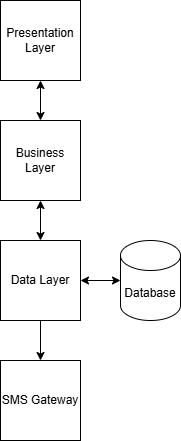

The diagram above was exported from draw.io. Its source (the exported page's mxGraphModel, read from the mxfile embedded in the PNG):
<mxGraphModel dx="1042" dy="527" grid="1" gridSize="10" guides="1" tooltips="1" connect="1" arrows="1" fold="1" page="1" pageScale="1" pageWidth="827" pageHeight="1169" math="0" shadow="0">
  <root>
    <mxCell id="0" />
    <mxCell id="1" parent="0" />
    <mxCell id="FyAkdG91hec8Z70-AfQq-37" value="" style="edgeStyle=orthogonalEdgeStyle;rounded=0;orthogonalLoop=1;jettySize=auto;html=1;" parent="1" edge="1">
      <mxGeometry relative="1" as="geometry">
        <mxPoint x="430" y="520" as="sourcePoint" />
      </mxGeometry>
    </mxCell>
    <mxCell id="FyAkdG91hec8Z70-AfQq-38" value="Text" style="edgeLabel;html=1;align=center;verticalAlign=middle;resizable=0;points=[];" parent="FyAkdG91hec8Z70-AfQq-37" vertex="1" connectable="0">
      <mxGeometry x="-0.17" y="1" relative="1" as="geometry">
        <mxPoint as="offset" />
      </mxGeometry>
    </mxCell>
    <mxCell id="HkpeTVdjtbgssciUGeUj-387" value="" style="edgeStyle=orthogonalEdgeStyle;rounded=0;orthogonalLoop=1;jettySize=auto;html=1;" parent="1" edge="1">
      <mxGeometry relative="1" as="geometry">
        <mxPoint x="720" y="790" as="sourcePoint" />
      </mxGeometry>
    </mxCell>
    <mxCell id="HkpeTVdjtbgssciUGeUj-388" value="Text" style="edgeLabel;html=1;align=center;verticalAlign=middle;resizable=0;points=[];" parent="HkpeTVdjtbgssciUGeUj-387" vertex="1" connectable="0">
      <mxGeometry x="-0.17" y="1" relative="1" as="geometry">
        <mxPoint as="offset" />
      </mxGeometry>
    </mxCell>
    <mxCell id="Sega15L143ry7PMz-zlS-1" value="" style="edgeStyle=orthogonalEdgeStyle;rounded=0;orthogonalLoop=1;jettySize=auto;html=1;" parent="1" edge="1">
      <mxGeometry relative="1" as="geometry">
        <mxPoint x="400" y="690" as="sourcePoint" />
      </mxGeometry>
    </mxCell>
    <mxCell id="Sega15L143ry7PMz-zlS-2" value="Text" style="edgeLabel;html=1;align=center;verticalAlign=middle;resizable=0;points=[];" parent="Sega15L143ry7PMz-zlS-1" vertex="1" connectable="0">
      <mxGeometry x="-0.17" y="1" relative="1" as="geometry">
        <mxPoint as="offset" />
      </mxGeometry>
    </mxCell>
    <mxCell id="Sega15L143ry7PMz-zlS-3" value="" style="edgeStyle=orthogonalEdgeStyle;rounded=0;orthogonalLoop=1;jettySize=auto;html=1;" parent="1" edge="1">
      <mxGeometry relative="1" as="geometry">
        <mxPoint x="690" y="960" as="sourcePoint" />
      </mxGeometry>
    </mxCell>
    <mxCell id="Sega15L143ry7PMz-zlS-4" value="Text" style="edgeLabel;html=1;align=center;verticalAlign=middle;resizable=0;points=[];" parent="Sega15L143ry7PMz-zlS-3" vertex="1" connectable="0">
      <mxGeometry x="-0.17" y="1" relative="1" as="geometry">
        <mxPoint as="offset" />
      </mxGeometry>
    </mxCell>
    <mxCell id="UJp7_hGm--KB8PK0Plc2-1" value="" style="edgeStyle=orthogonalEdgeStyle;rounded=0;orthogonalLoop=1;jettySize=auto;html=1;" edge="1" parent="1">
      <mxGeometry relative="1" as="geometry">
        <mxPoint x="360" y="370" as="sourcePoint" />
      </mxGeometry>
    </mxCell>
    <mxCell id="UJp7_hGm--KB8PK0Plc2-2" value="Text" style="edgeLabel;html=1;align=center;verticalAlign=middle;resizable=0;points=[];" vertex="1" connectable="0" parent="UJp7_hGm--KB8PK0Plc2-1">
      <mxGeometry x="-0.17" y="1" relative="1" as="geometry">
        <mxPoint as="offset" />
      </mxGeometry>
    </mxCell>
    <mxCell id="UJp7_hGm--KB8PK0Plc2-3" value="" style="edgeStyle=orthogonalEdgeStyle;rounded=0;orthogonalLoop=1;jettySize=auto;html=1;" edge="1" parent="1">
      <mxGeometry relative="1" as="geometry">
        <mxPoint x="650" y="640" as="sourcePoint" />
      </mxGeometry>
    </mxCell>
    <mxCell id="UJp7_hGm--KB8PK0Plc2-4" value="Text" style="edgeLabel;html=1;align=center;verticalAlign=middle;resizable=0;points=[];" vertex="1" connectable="0" parent="UJp7_hGm--KB8PK0Plc2-3">
      <mxGeometry x="-0.17" y="1" relative="1" as="geometry">
        <mxPoint as="offset" />
      </mxGeometry>
    </mxCell>
    <mxCell id="UJp7_hGm--KB8PK0Plc2-5" value="" style="edgeStyle=orthogonalEdgeStyle;rounded=0;orthogonalLoop=1;jettySize=auto;html=1;" edge="1" parent="1">
      <mxGeometry relative="1" as="geometry">
        <mxPoint x="330" y="540" as="sourcePoint" />
      </mxGeometry>
    </mxCell>
    <mxCell id="UJp7_hGm--KB8PK0Plc2-6" value="Text" style="edgeLabel;html=1;align=center;verticalAlign=middle;resizable=0;points=[];" vertex="1" connectable="0" parent="UJp7_hGm--KB8PK0Plc2-5">
      <mxGeometry x="-0.17" y="1" relative="1" as="geometry">
        <mxPoint as="offset" />
      </mxGeometry>
    </mxCell>
    <mxCell id="UJp7_hGm--KB8PK0Plc2-7" value="" style="edgeStyle=orthogonalEdgeStyle;rounded=0;orthogonalLoop=1;jettySize=auto;html=1;" edge="1" parent="1">
      <mxGeometry relative="1" as="geometry">
        <mxPoint x="620" y="810" as="sourcePoint" />
      </mxGeometry>
    </mxCell>
    <mxCell id="UJp7_hGm--KB8PK0Plc2-8" value="Text" style="edgeLabel;html=1;align=center;verticalAlign=middle;resizable=0;points=[];" vertex="1" connectable="0" parent="UJp7_hGm--KB8PK0Plc2-7">
      <mxGeometry x="-0.17" y="1" relative="1" as="geometry">
        <mxPoint as="offset" />
      </mxGeometry>
    </mxCell>
    <mxCell id="UJp7_hGm--KB8PK0Plc2-9" value="Presentation Layer" style="whiteSpace=wrap;html=1;aspect=fixed;" vertex="1" parent="1">
      <mxGeometry x="330" y="290" width="80" height="80" as="geometry" />
    </mxCell>
    <mxCell id="UJp7_hGm--KB8PK0Plc2-10" value="Business Layer" style="whiteSpace=wrap;html=1;aspect=fixed;" vertex="1" parent="1">
      <mxGeometry x="330" y="410" width="80" height="80" as="geometry" />
    </mxCell>
    <mxCell id="UJp7_hGm--KB8PK0Plc2-11" value="&lt;font&gt;Data Layer&lt;/font&gt;" style="whiteSpace=wrap;html=1;aspect=fixed;" vertex="1" parent="1">
      <mxGeometry x="330" y="530" width="80" height="80" as="geometry" />
    </mxCell>
    <mxCell id="UJp7_hGm--KB8PK0Plc2-12" value="Database" style="shape=cylinder3;whiteSpace=wrap;html=1;boundedLbl=1;backgroundOutline=1;size=15;" vertex="1" parent="1">
      <mxGeometry x="450" y="530" width="60" height="80" as="geometry" />
    </mxCell>
    <mxCell id="UJp7_hGm--KB8PK0Plc2-13" value="" style="endArrow=classic;html=1;rounded=0;startArrow=classic;startFill=1;" edge="1" parent="1" source="UJp7_hGm--KB8PK0Plc2-9" target="UJp7_hGm--KB8PK0Plc2-10">
      <mxGeometry width="50" height="50" relative="1" as="geometry">
        <mxPoint x="320" y="530" as="sourcePoint" />
        <mxPoint x="370" y="480" as="targetPoint" />
      </mxGeometry>
    </mxCell>
    <mxCell id="UJp7_hGm--KB8PK0Plc2-14" value="" style="endArrow=classic;html=1;rounded=0;startArrow=classic;startFill=1;" edge="1" parent="1" source="UJp7_hGm--KB8PK0Plc2-10" target="UJp7_hGm--KB8PK0Plc2-11">
      <mxGeometry width="50" height="50" relative="1" as="geometry">
        <mxPoint x="320" y="530" as="sourcePoint" />
        <mxPoint x="370" y="480" as="targetPoint" />
      </mxGeometry>
    </mxCell>
    <mxCell id="UJp7_hGm--KB8PK0Plc2-15" value="" style="endArrow=classic;html=1;rounded=0;startArrow=classic;startFill=1;" edge="1" parent="1" source="UJp7_hGm--KB8PK0Plc2-11" target="UJp7_hGm--KB8PK0Plc2-12">
      <mxGeometry width="50" height="50" relative="1" as="geometry">
        <mxPoint x="320" y="530" as="sourcePoint" />
        <mxPoint x="370" y="480" as="targetPoint" />
      </mxGeometry>
    </mxCell>
    <mxCell id="UJp7_hGm--KB8PK0Plc2-16" value="SMS Gateway" style="whiteSpace=wrap;html=1;aspect=fixed;" vertex="1" parent="1">
      <mxGeometry x="330" y="650" width="80" height="80" as="geometry" />
    </mxCell>
    <mxCell id="UJp7_hGm--KB8PK0Plc2-17" value="" style="endArrow=classic;html=1;rounded=0;" edge="1" parent="1" source="UJp7_hGm--KB8PK0Plc2-11" target="UJp7_hGm--KB8PK0Plc2-16">
      <mxGeometry width="50" height="50" relative="1" as="geometry">
        <mxPoint x="390" y="590" as="sourcePoint" />
        <mxPoint x="440" y="540" as="targetPoint" />
      </mxGeometry>
    </mxCell>
  </root>
</mxGraphModel>